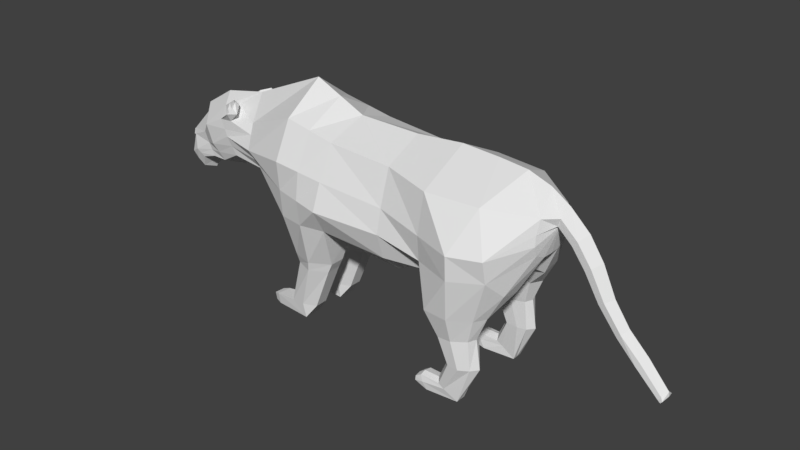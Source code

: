 # Source: Mountain_Lion_v1.blend  (saved by Blender 2.77.0; exported with 4.5.12 LTS)
import bpy
from mathutils import Matrix  # noqa: F401  (used for matrix-valued properties, if any)

bpy.ops.wm.read_factory_settings(use_empty=True)
scene = bpy.context.scene
scene.name = 'Scene'

# ---- collections
col_collection_1 = bpy.data.collections.new('Collection 1'); scene.collection.children.link(col_collection_1)

# ---- world
world_world = bpy.data.worlds.new('World'); scene.world = world_world
world_world.color = (0.05088, 0.05088, 0.05088)
world_world.use_sun_shadow = False
world_world.sun_shadow_jitter_overblur = 0.0
world_world.cycles.sampling_method = 'MANUAL'

# ---- meshes
me_plane = bpy.data.meshes.new('Plane')
me_plane.from_pydata([(-0.2059, -1.922, 0.0), (0.9879, -1.651, 0.0), (-0.1193, 1.604, 0.0), (1.154, 1.026, 0.0), (-1.102, -1.0, 0.0), (-1.948, 0.8207, 0.0), (2.639, -2.025, 0.0), (2.665, 1.0, 0.0), (3.728, -1.554, 0.0), (3.833, 1.104, 0.0), (4.641, -1.397, 0.0), (4.73, 1.05, 0.0), (-2.076, -0.8719, 0.0), (-3.057, 0.5987, 0.0), (-2.639, -1.179, 0.0), (-3.81, 0.1276, 0.0), (-3.15, -1.174, 0.0), (-3.909, -0.1512, 0.0), (5.414, -1.316, 0.0), (5.419, 0.9786, 0.0), (6.051, -0.6314, 0.0), (5.964, 0.7839, 0.0), (-3.584, -1.251, 0.0), (-4.453, -0.7247, 0.0), (-3.758, -1.566, 0.0), (-4.424, -0.9517, 0.0), (-4.155, -1.513, 0.0), (-4.33, -1.303, 0.0), (6.212, 0.01942, 0.0), (6.542, -0.265, 0.0), (-0.1448, 0.9147, 0.9545), (1.105, 0.6839, 0.9683), (-1.699, 0.2855, 0.5775), (2.657, 0.5645, 0.9196), (3.837, 0.486, 1.254), (5.078, 0.466, 1.122), (-2.763, 0.1291, 0.6019), (-3.336, -0.159, 0.5775), (-3.648, -0.4869, 0.3787), (6.054, 0.2958, 0.4851), (6.723, -0.09411, 0.193), (-4.173, -0.7324, 0.2398), (-4.23, -1.172, 0.3013), (3.936, -1.988, 1.143), (2.647, -0.8551, 1.298), (-0.168, 0.02104, 1.363), (-1.473, -0.2028, 0.9724), (-2.506, -0.228, 0.6798), (-3.152, -0.6071, 0.5775), (-3.482, -0.7262, 0.4129), (-3.964, -1.021, 0.4004), (-4.05, -1.322, 0.3147), (-4.223, -1.421, 0.0), (1.06, -0.1269, 1.306), (2.651, -0.2859, 1.178), (3.809, -0.4367, 1.41), (4.645, -2.006, 1.542), (6.041, -0.01592, 0.5885), (3.794, -1.036, 1.341), (1.037, -0.7624, 1.517), (-0.1918, -1.348, 1.222), (-1.24, -0.7036, 0.7312), (-2.236, -0.6325, 0.6709), (-2.83, -0.9665, 0.5185), (-3.273, -1.008, 0.4517), (-3.725, -1.166, 0.3965), (-3.867, -1.475, 0.2882), (1.015, -1.366, 1.181), (2.644, -1.472, 1.105), (3.745, -1.479, 0.8955), (5.135, -1.983, 1.284), (5.286, -1.983, 1.003), (6.033, -0.4954, 0.5105), (6.241, 0.0767, 0.1511), (-4.188, -1.469, 0.0), (6.049, -0.2517, 0.6201), (-0.1802, -0.681, 1.291), (-1.353, -0.4596, 0.8487), (-2.367, -0.4354, 0.6752), (-2.987, -0.7914, 0.5473), (-3.375, -0.8705, 0.4328), (-3.842, -1.095, 0.3984), (-3.956, -1.401, 0.3011), (6.315, 0.2732, 0.1854), (6.403, 0.4988, 0.0), (6.044, -0.6257, 0.2431), (2.64, -1.951, 0.5743), (5.414, -1.274, 0.2496), (-1.127, -0.9475, 0.1412), (0.992, -1.607, 0.1925), (-0.2042, -1.85, 0.1648), (6.59, -0.2284, 0.1676), (4.646, -1.37, 0.2782), (3.733, -1.533, 0.257), (0.8322, -2.425, 0.4043), (0.8357, -2.428, 0.772), (-0.126, -2.43, 0.9058), (-0.1264, -2.42, 0.3451), (0.7202, -2.658, 0.4123), (0.7236, -2.66, 0.7732), (-0.1123, -2.662, 0.8363), (-0.1026, -2.655, 0.4053), (0.2824, -3.73, 0.4359), (0.2854, -3.732, 0.7496), (-0.4029, -3.778, 0.827), (-0.4034, -3.771, 0.4146), (-0.004924, -4.107, 0.3643), (-0.002901, -4.112, 0.8213), (-0.9333, -4.114, 0.4386), (-0.9347, -4.116, 0.7445), (-0.9438, -3.833, 0.7869), (-0.9388, -3.856, 0.4144), (-1.09, -4.082, 0.4827), (-1.091, -4.083, 0.703), (-1.098, -3.88, 0.7335), (-1.094, -3.896, 0.4653), (5.624, -1.365, 0.957), (5.484, -0.9364, 1.413), (4.749, -0.4344, 1.746), (5.485, -0.4008, 1.532), (4.737, -1.009, 1.704), (3.815, -1.653, 1.151), (3.802, -1.707, 0.5124), (4.715, -1.544, 0.5336), (5.623, -1.448, 0.5049), (4.074, -1.989, 1.516), (4.075, -1.991, 0.6233), (4.648, -2.006, 0.6279), (5.135, -1.983, 0.7309), (-1.6, 0.07244, 0.7498), (-2.612, -0.08075, 0.6376), (-2.371, 0.1867, 0.6488), (-2.269, -0.02886, 0.6756), (-2.902, 0.3511, 0.3046), (-2.5, 0.4586, 0.2501), (-1.854, 0.6181, 0.2186), (-2.663, 0.4912, 0.3794), (-2.534, 0.2721, 0.7146), (-2.345, 0.3935, 0.7713), (-2.464, 0.6203, 0.421), (-2.098, 0.4291, 0.6858), (-2.272, 0.5515, 0.4425), (-2.211, 0.5493, 0.6974), (-2.255, 0.6816, 0.582), (-2.672, 0.3517, 0.4461), (-2.617, 0.2636, 0.5431), (-2.577, 0.3686, 0.4349), (-2.526, 0.3204, 0.5445), (-2.451, 0.3313, 0.548), (-2.498, 0.4038, 0.4332), (-2.405, 0.3815, 0.5298), (-2.45, 0.4321, 0.4295), (4.191, -2.614, 1.114), (4.649, -2.591, 1.372), (4.984, -2.544, 1.218), (5.061, -2.544, 1.022), (4.32, -2.615, 1.355), (4.32, -2.616, 0.7772), (4.651, -2.591, 0.7802), (4.984, -2.544, 0.8334), (4.42, -3.228, 1.106), (4.814, -3.244, 1.327), (5.038, -3.236, 1.203), (5.17, -3.237, 1.028), (4.552, -3.229, 1.313), (4.553, -3.23, 0.8171), (4.816, -3.245, 0.8197), (5.038, -3.236, 0.8578), (4.171, -3.801, 1.09), (4.407, -3.935, 1.238), (4.719, -4.161, 1.165), (4.718, -4.161, 1.038), (4.269, -3.855, 1.228), (4.269, -3.856, 0.8977), (4.408, -3.936, 0.8994), (4.719, -4.161, 0.9152), (3.651, -3.903, 1.09), (3.645, -4.036, 1.238), (3.728, -4.145, 1.188), (3.728, -4.145, 1.038), (3.65, -3.935, 1.228), (3.65, -3.936, 0.8977), (3.646, -4.037, 0.8994), (3.728, -4.145, 0.8918), (3.794, -3.843, 0.8977), (3.812, -3.987, 0.8792), (3.852, -3.986, 1.258), (3.794, -3.842, 1.228), (3.794, -3.801, 1.09), (3.947, -4.163, 1.038), (3.947, -4.163, 1.228), (3.947, -4.163, 0.8521), (6.873, 0.05803, 0.0), (6.859, -0.6903, 0.0), (7.055, -0.5631, 0.1902), (6.912, -0.6643, 0.169), (7.214, -0.4488, 0.0), (7.205, -1.285, 0.0), (7.385, -1.2, 0.1684), (7.254, -1.269, 0.1521), (7.527, -1.122, 0.0), (7.66, -1.886, 0.0), (7.786, -1.757, 0.146), (7.694, -1.858, 0.1272), (7.89, -1.641, 0.0), (-3.361, -0.1442, 0.5477), (-3.506, -0.3372, 0.4694), (-3.599, -0.1667, 0.316), (-3.637, -0.2943, 0.3228), (-3.357, -0.183, 0.5023), (-3.34, -0.1938, 0.5241), (-3.464, -0.3243, 0.445), (-3.532, -0.1995, 0.3327), (-3.56, -0.2928, 0.3377), (-4.473, -0.734, 0.0), (-4.445, -0.9366, 0.0), (-4.23, -0.7485, 0.2287), (0.5172, 1.315, 0.0), (0.4801, 0.7993, 0.9614), (0.4462, -0.05293, 1.335), (0.4115, -1.357, 1.308), (0.4284, -0.7217, 1.404), (0.3555, -2.43, 1.043), (0.3053, -2.662, 0.997), (-0.05834, -3.756, 0.8552), (0.4222, -1.78, 0.0), (0.4252, -1.774, 0.1794), (0.3773, -2.422, 0.2369), (0.3306, -2.656, 0.3225), (-0.04296, -3.749, 0.3524), (8.118, -2.335, 0.0), (8.244, -2.206, 0.1346), (8.152, -2.308, 0.1449), (8.348, -2.091, 0.0), (8.665, -2.84, 0.0), (8.76, -2.744, 0.1472), (8.691, -2.82, 0.1549), (8.837, -2.657, 0.0), (8.76, -2.856, 0.0), (8.811, -2.804, 0.194), (8.774, -2.845, 0.1981), (8.852, -2.758, 0.0)], [], [(218, 31, 3, 217), (30, 2, 5, 135, 32), (67, 89, 86, 68), (68, 86, 93, 69), (92, 87, 124, 123), (32, 135, 134, 131), (36, 133, 13, 15, 205, 37), (207, 208, 213, 212), (58, 69, 121), (38, 17, 23, 41), (41, 25, 42), (42, 25, 27), (51, 42, 27, 52), (50, 41, 42, 51), (49, 38, 41, 50), (19, 35, 39, 21), (11, 35, 19), (48, 37, 206, 38, 49), (47, 130, 36, 37, 48), (46, 129, 132, 130, 47), (9, 34, 35, 11), (7, 33, 34, 9), (3, 31, 33, 7), (45, 30, 32, 129, 46), (219, 53, 31, 218), (221, 59, 53, 219), (76, 45, 46, 77), (77, 46, 47, 78), (78, 47, 48, 79), (79, 48, 49, 80), (80, 49, 50, 81), (81, 50, 51, 82), (82, 51, 52, 74), (53, 59, 44, 54), (85, 20, 28), (93, 92, 123, 122), (33, 54, 55, 34), (31, 53, 54, 33), (24, 66, 26), (22, 65, 66, 24), (16, 64, 65, 22), (14, 63, 64, 16), (12, 62, 63, 14), (4, 88, 61, 62, 12), (0, 90, 88, 4), (225, 1, 89, 226), (72, 85, 28), (57, 75, 28, 73), (44, 68, 69, 58), (59, 67, 68, 44), (54, 44, 58, 55), (69, 93, 122, 121), (57, 39, 119), (87, 85, 124), (21, 39, 83, 84), (39, 57, 73, 83), (66, 82, 74, 26), (65, 81, 82, 66), (64, 80, 81, 65), (63, 79, 80, 64), (62, 78, 79, 63), (61, 77, 78, 62), (60, 76, 77, 61), (220, 67, 59, 221), (88, 90, 60, 61), (92, 93, 8, 10), (60, 90, 97, 96), (87, 92, 10, 18), (86, 89, 1, 6), (85, 87, 18, 20), (93, 86, 6, 8), (75, 72, 28), (220, 60, 96, 222), (89, 67, 95, 94), (226, 89, 94, 227), (96, 97, 101, 100), (94, 95, 99, 98), (227, 94, 98, 228), (222, 96, 100, 223), (98, 99, 103, 102), (228, 98, 102, 229), (223, 100, 104, 224), (100, 101, 105, 104), (105, 229, 102, 106), (103, 224, 104, 107), (102, 103, 107, 106), (104, 105, 111, 110), (106, 107, 109, 108), (105, 106, 108, 111), (107, 104, 110, 109), (110, 111, 115, 114), (108, 109, 113, 112), (111, 108, 112, 115), (109, 110, 114, 113), (112, 113, 114, 115), (124, 116, 71, 128), (116, 117, 70, 71), (116, 124, 85, 72), (35, 118, 119, 39), (34, 55, 118, 35), (117, 116, 72, 75), (117, 120, 56, 70), (122, 123, 127, 126), (55, 58, 120, 118), (118, 120, 117, 119), (119, 117, 75, 57), (123, 124, 128, 127), (58, 121, 43, 125), (121, 122, 126, 43), (120, 58, 125, 56), (36, 137, 147, 145), (130, 132, 131, 36), (36, 131, 138, 137), (131, 132, 129, 32), (134, 135, 5, 13, 133), (134, 133, 136, 139), (142, 143, 151, 150), (138, 131, 140, 142), (140, 141, 143, 142), (138, 142, 150, 148), (134, 139, 143, 141), (131, 134, 141, 140), (148, 149, 146, 147), (144, 145, 147, 146), (149, 148, 150, 151), (143, 139, 149, 151), (133, 36, 145, 144), (139, 136, 146, 149), (137, 138, 148, 147), (136, 133, 144, 146), (127, 128, 159, 158), (70, 56, 153, 154), (128, 71, 155, 159), (125, 43, 152, 156), (71, 70, 154, 155), (126, 127, 158, 157), (56, 125, 156, 153), (43, 126, 157, 152), (158, 159, 167, 166), (154, 153, 161, 162), (159, 155, 163, 167), (156, 152, 160, 164), (157, 158, 166, 165), (153, 156, 164, 161), (152, 157, 165, 160), (155, 154, 162, 163), (161, 164, 172, 169), (160, 165, 173, 168), (163, 162, 170, 171), (166, 167, 175, 174), (162, 161, 169, 170), (167, 163, 171, 175), (164, 160, 168, 172), (165, 166, 174, 173), (184, 185, 182, 181), (186, 187, 180, 177), (188, 184, 181, 176), (189, 190, 178, 179), (185, 191, 183, 182), (190, 186, 177, 178), (191, 189, 179, 183), (187, 188, 176, 180), (172, 168, 188, 187), (175, 171, 189, 191), (170, 169, 186, 190), (174, 175, 191, 185), (171, 170, 190, 189), (168, 173, 184, 188), (169, 172, 187, 186), (173, 174, 185, 184), (178, 177, 180, 176, 181, 182, 183, 179), (84, 83, 40, 192), (83, 73, 91, 40), (73, 28, 29, 91), (91, 29, 193, 195), (40, 91, 195, 194), (192, 40, 194, 196), (195, 193, 197, 199), (194, 195, 199, 198), (196, 194, 198, 200), (199, 197, 201, 203), (198, 199, 203, 202), (200, 198, 202, 204), (202, 203, 232, 231), (204, 202, 231, 233), (203, 201, 230, 232), (210, 209, 212, 213, 211), (206, 208, 207, 205, 15, 17, 38), (206, 37, 210, 211), (37, 205, 209, 210), (208, 206, 211, 213), (205, 207, 212, 209), (25, 41, 216, 215), (215, 216, 214), (41, 23, 214, 216), (99, 223, 224, 103), (95, 222, 223, 99), (67, 220, 222, 95), (60, 220, 221, 76), (76, 221, 219, 45), (45, 219, 218, 30), (30, 218, 217, 2), (101, 228, 229, 105), (97, 227, 228, 101), (90, 226, 227, 97), (0, 225, 226, 90), (232, 230, 234, 236), (231, 232, 236, 235), (233, 231, 235, 237), (236, 234, 238, 240), (235, 236, 240, 239), (237, 235, 239, 241), (239, 240, 238, 241)])
me_plane.use_remesh_preserve_volume = False
me_plane.use_remesh_preserve_attributes = False
me_plane.use_mirror_vertex_groups = False
me_plane.update()

# ---- objects
ob_plane = bpy.data.objects.new('Plane', me_plane)

# ---- transforms, parenting, visibility, modifiers, constraints
ob_plane.location = (0.0, 0.0, 1.776e-15)
ob_plane.rotation_euler = (1.571, -0.0, 0.0)
ob_plane.scale = (0.5212, 0.5212, 0.5212)
ob_plane.lineart.crease_threshold = 0.0
_m = ob_plane.modifiers.new('Mirror', 'MIRROR')
_m.use_axis = (False, False, True)
_m.use_clip = True

# ---- collection membership
col_collection_1.objects.link(ob_plane)

# ---- scene / render settings (as saved in the file)
scene.frame_start = 1; scene.frame_end = 250; scene.frame_set(1)
scene.render.engine = 'CYCLES'
scene.render.resolution_percentage = 50
scene.render.dither_intensity = 0.0
scene.cycles.use_denoising = False
scene.cycles.samples = 128
scene.cycles.sampling_pattern = 'TABULATED_SOBOL'
scene.cycles.light_sampling_threshold = 0.0
scene.cycles.use_adaptive_sampling = False
scene.cycles.use_light_tree = False
scene.cycles.blur_glossy = 0.0
scene.cycles.sample_clamp_indirect = 0.0
scene.view_settings.view_transform = 'Standard'
bpy.context.view_layer.update()

# ---- added for rendering (the .blend has no active camera and no usable light): camera, sun
cam_auto = bpy.data.cameras.new('AutoCamera')
cam_auto.lens = 50.0
cam_auto.sensor_width = 36.0
cam_auto.clip_end = 1000.0
ob_auto_camera = bpy.data.objects.new('AutoCamera', cam_auto)
scene.collection.objects.link(ob_auto_camera)
ob_auto_camera.location = (8.34291, -8.6422, 5.09475)
ob_auto_camera.rotation_euler = (1.09748, -7.21219e-08, 0.694738)
scene.camera = ob_auto_camera
light_auto_sun = bpy.data.lights.new('AutoSun', 'SUN')
light_auto_sun.energy = 3.0
light_auto_sun.angle = 0.0523599
ob_auto_sun = bpy.data.objects.new('AutoSun', light_auto_sun)
scene.collection.objects.link(ob_auto_sun)
ob_auto_sun.rotation_euler = (0.872665, 0.174533, 0.523599)
bpy.context.view_layer.update()
